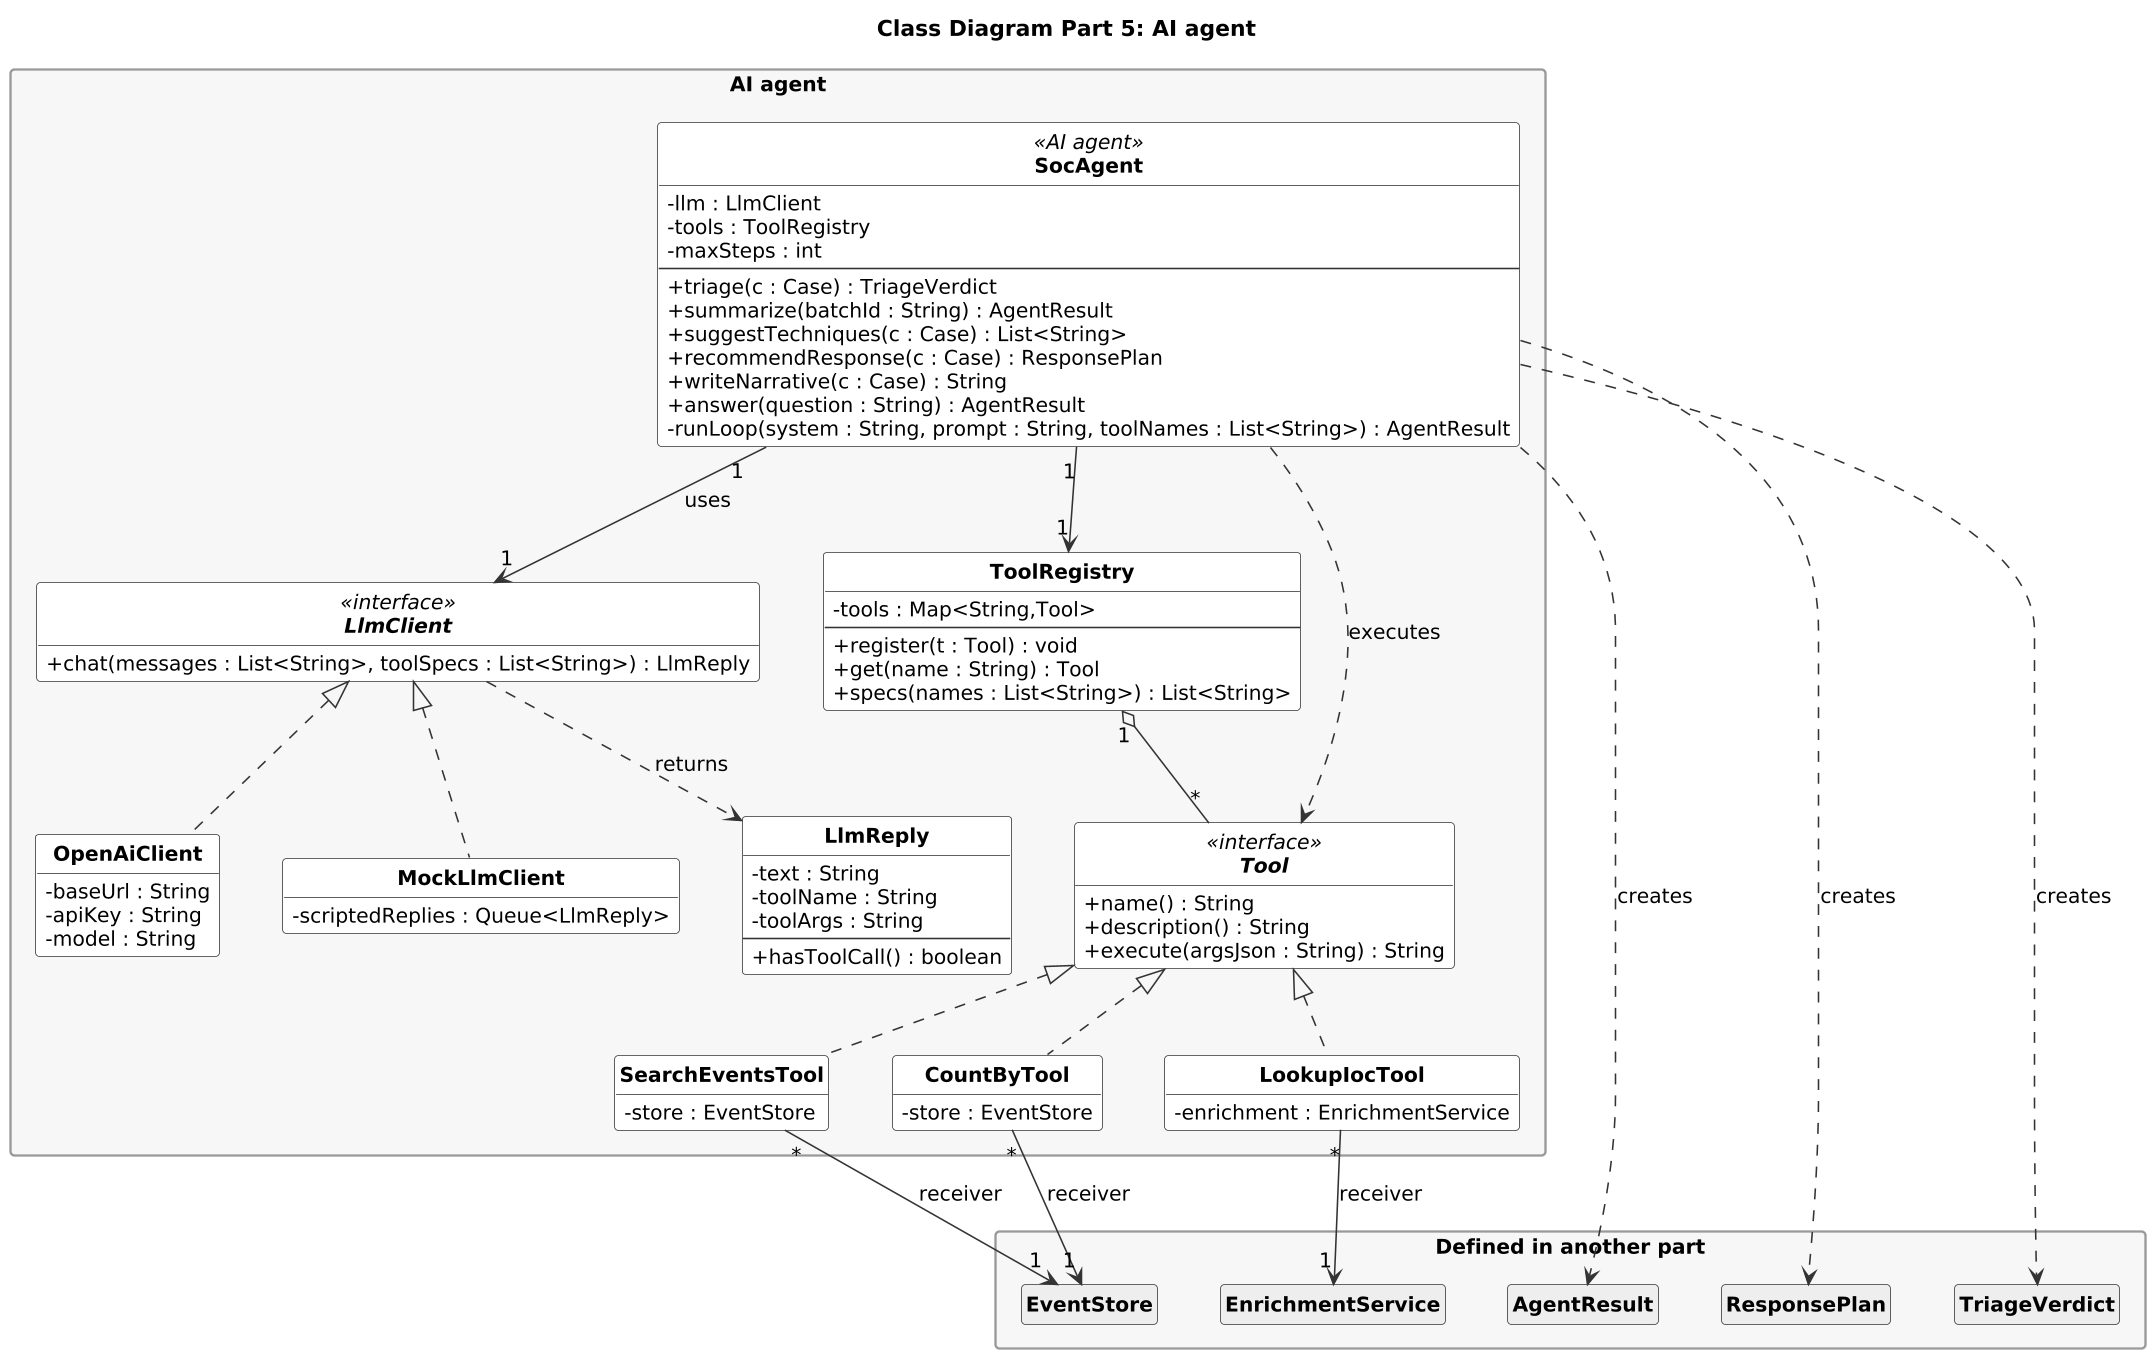

The diagram above was rendered by PlantUML. Its source (embedded in the PNG):
@startuml
skinparam dpi 150
skinparam classAttributeIconSize 0
skinparam shadowing false
skinparam defaultFontName Arial
skinparam defaultFontSize 13
skinparam classFontStyle bold
skinparam packageStyle rectangle
skinparam nodesep 40
skinparam ranksep 50
skinparam class {
  BackgroundColor #FFFFFF
  BorderColor #333333
  ArrowColor #333333
}
skinparam package {
  BackgroundColor #F7F7F7
  BorderColor #999999
}
hide circle
hide empty members

title Class Diagram Part 5: AI agent
top to bottom direction
package "AI agent" {
class SocAgent <<AI agent>> {
  - llm : LlmClient
  - tools : ToolRegistry
  - maxSteps : int
  --
  + triage(c : Case) : TriageVerdict
  + summarize(batchId : String) : AgentResult
  + suggestTechniques(c : Case) : List<String>
  + recommendResponse(c : Case) : ResponsePlan
  + writeNarrative(c : Case) : String
  + answer(question : String) : AgentResult
  - runLoop(system : String, prompt : String, toolNames : List<String>) : AgentResult
}
interface LlmClient <<interface>> {
  + chat(messages : List<String>, toolSpecs : List<String>) : LlmReply
}
class OpenAiClient {
  - baseUrl : String
  - apiKey : String
  - model : String
}
class MockLlmClient {
  - scriptedReplies : Queue<LlmReply>
}
class LlmReply {
  - text : String
  - toolName : String
  - toolArgs : String
  --
  + hasToolCall() : boolean
}
class ToolRegistry {
  - tools : Map<String,Tool>
  --
  + register(t : Tool) : void
  + get(name : String) : Tool
  + specs(names : List<String>) : List<String>
}
interface Tool <<interface>> {
  + name() : String
  + description() : String
  + execute(argsJson : String) : String
}
class SearchEventsTool {
  - store : EventStore
}
class CountByTool {
  - store : EventStore
}
class LookupIocTool {
  - enrichment : EnrichmentService
}
}
package "Defined in another part" {
class AgentResult #EEEEEE
class EnrichmentService #EEEEEE
class EventStore #EEEEEE
class ResponsePlan #EEEEEE
class TriageVerdict #EEEEEE
}
LlmClient <|.. OpenAiClient
LlmClient <|.. MockLlmClient
Tool <|.. SearchEventsTool
Tool <|.. CountByTool
Tool <|.. LookupIocTool
SocAgent "1" --> "1" LlmClient : uses
SocAgent "1" --> "1" ToolRegistry
ToolRegistry "1" o-- "*" Tool
LlmClient ..> LlmReply : returns
SocAgent ..> AgentResult : creates
SocAgent ..> TriageVerdict : creates
SocAgent ..> ResponsePlan : creates
SocAgent ..> Tool : executes
SearchEventsTool "*" --> "1" EventStore : receiver
CountByTool "*" --> "1" EventStore : receiver
LookupIocTool "*" --> "1" EnrichmentService : receiver
@enduml